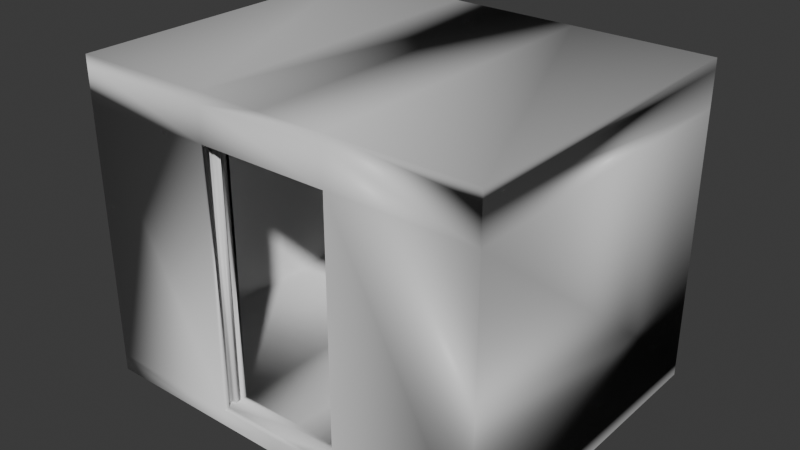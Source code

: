 # Source: Elevator.blend  (saved by Blender 4.2.66; exported with 4.5.12 LTS)
import bpy
from mathutils import Matrix  # noqa: F401  (used for matrix-valued properties, if any)

bpy.ops.wm.read_factory_settings(use_empty=True)
scene = bpy.context.scene
scene.name = 'Scene'

# ---- collections
col_collection = bpy.data.collections.new('Collection'); scene.collection.children.link(col_collection)

# ---- materials (node trees are filled in below, after node groups)
mat_material_001 = bpy.data.materials.new('Material.001')

# ---- material node trees
mat_material_001.use_nodes = True; mat_material_001.node_tree.nodes.clear()
_N = mat_material_001.node_tree.nodes; _L = mat_material_001.node_tree.links
n0 = _N.new('ShaderNodeBsdfPrincipled'); n0.name = 'Principled BSDF'; n0.location = (10, 300)
n1 = _N.new('ShaderNodeOutputMaterial'); n1.name = 'Material Output'; n1.location = (300, 300)
_L.new(n0.outputs[0], n1.inputs[0])
n1.is_active_output = True

# ---- world
world_world = bpy.data.worlds.new('World'); scene.world = world_world
world_world.use_nodes = True; world_world.node_tree.nodes.clear()
_N = world_world.node_tree.nodes; _L = world_world.node_tree.links
n0 = _N.new('ShaderNodeOutputWorld'); n0.name = 'World Output'; n0.location = (300, 300)
n1 = _N.new('ShaderNodeBackground'); n1.name = 'Background'; n1.location = (10, 300)
n1.inputs[0].default_value = (0.05088, 0.05088, 0.05088, 1.0)
_L.new(n1.outputs[0], n0.inputs[0])
n0.is_active_output = True
world_world.color = (0.05088, 0.05088, 0.05088)
world_world.sun_shadow_jitter_overblur = 0.0

# ---- meshes
me_cube_004 = bpy.data.meshes.new('Cube.004')
me_cube_004.from_pydata([(0.4876, -0.8714, -3.204e-07), (0.4876, -0.8714, 2.162), (-0.4876, -0.8714, -3.204e-07), (-0.4876, -0.8714, 2.162), (0.4876, 1.182, -3.204e-07), (0.4876, 1.182, 2.162), (-0.4876, 1.182, -3.204e-07), (-0.4876, 1.182, 2.162), (1.43, -0.8714, -3.204e-07), (1.43, -0.8714, 2.162), (1.43, 1.182, -3.204e-07), (1.43, 1.182, 2.162), (-1.444, -0.8714, -3.204e-07), (-1.444, -0.8714, 2.162), (-1.444, 1.182, -3.204e-07), (-1.444, 1.182, 2.162), (0.4876, -1.074, -3.204e-07), (0.4875, -1.074, 2.162), (-0.4876, -1.074, -3.204e-07), (-0.4876, -1.074, 2.162), (1.532, -1.074, -3.204e-07), (1.532, -1.074, 2.162), (-1.532, -1.074, -3.204e-07), (-1.532, -1.074, 2.162), (1.532, 1.386, -3.204e-07), (1.532, 1.386, 2.162), (-1.532, 1.386, -3.204e-07), (-1.532, 1.386, 2.162), (1.532, -1.074, 2.242), (-1.532, -1.074, 2.242), (1.532, 1.386, 2.242), (-1.532, 1.386, 2.242), (0.4875, -1.074, 2.242), (-0.4876, -1.074, 2.242), (0.4875, 1.386, 2.242), (-0.4876, 1.386, 2.242), (0.4875, 1.386, -3.204e-07), (0.4875, 1.386, 2.162), (-0.4876, 1.386, -3.204e-07), (-0.4876, 1.386, 2.162), (1.532, -1.074, -0.1246), (-1.532, -1.074, -0.1246), (1.532, 1.386, -0.1246), (-1.532, 1.386, -0.1246), (0.4875, -1.074, -0.1246), (-0.4876, -1.074, -0.1246), (0.4875, 1.386, -0.1246), (-0.4876, 1.386, -0.1246), (-0.4876, -0.9132, -3.204e-07), (-0.4876, -1.032, -3.204e-07), (0.4876, -1.032, -3.204e-07), (0.4876, -0.9132, -3.204e-07), (0.4876, -0.9132, 2.0), (0.4875, -1.032, 2.0), (-0.4876, -1.032, 2.0), (-0.4876, -0.9132, 2.0), (-1.513, -0.9132, -3.204e-07), (-1.513, -1.032, -3.204e-07), (1.513, -1.032, -3.204e-07), (1.513, -0.9132, -3.204e-07), (1.513, -0.9132, 2.0), (1.513, -1.032, 2.0), (-1.513, -1.032, 2.0), (-1.513, -0.9132, 2.0), (0.4876, -0.8714, 1.911), (-0.4876, -0.8714, 1.911), (0.4876, 1.182, 1.911), (-0.4876, 1.182, 1.911), (1.43, -0.8714, 1.911), (1.43, 1.182, 1.911), (-1.444, -0.8714, 1.911), (-1.444, 1.182, 1.911), (0.4875, -1.074, 1.911), (-0.4876, -1.074, 1.911), (1.532, -1.074, 1.911), (-1.532, -1.074, 1.911), (1.532, 1.386, 1.911), (-1.532, 1.386, 1.911), (-0.4876, 1.386, 1.911), (0.4875, 1.386, 1.911), (0.4876, -0.9132, 1.911), (0.4875, -1.032, 1.911), (-0.4876, -0.9132, 1.911), (-0.4876, -1.032, 1.911), (1.513, -0.9132, 1.911), (1.513, -1.032, 1.911), (-1.513, -0.9132, 1.911), (-1.513, -1.032, 1.911), (-7.955e-07, -0.8714, 2.162), (-7.955e-07, -0.8714, -3.204e-07), (-7.955e-07, 1.182, 2.162), (-7.955e-07, 1.182, -3.204e-07), (-4.379e-07, -1.074, -3.204e-07), (-1.749e-06, -1.074, 2.242), (-1.749e-06, 1.386, 2.242), (-1.749e-06, 1.386, 2.162), (-1.749e-06, 1.386, -3.204e-07), (-1.868e-06, 1.386, -0.1246), (-1.868e-06, -1.074, -0.1246), (-1.034e-06, -0.9132, 1.911), (-1.034e-06, -0.9132, 2.0), (-7.955e-07, -0.9132, -3.204e-07), (-7.955e-07, -1.032, -3.204e-07), (-1.749e-06, 1.386, 1.911), (-7.955e-07, 1.182, 1.911), (-7.955e-07, -0.8714, 1.911)], [], [(88, 90, 5, 1), (104, 66, 5, 90), (65, 70, 13, 3), (5, 11, 9, 1), (89, 91, 6, 2), (68, 69, 10, 8), (0, 8, 10, 4), (64, 68, 8, 0), (66, 69, 11, 5), (70, 71, 15, 13), (3, 13, 15, 7), (67, 71, 14, 6), (6, 14, 12, 2), (102, 49, 18, 92), (54, 53, 17, 19), (81, 50, 16, 72), (73, 19, 23, 75), (72, 16, 20, 74), (75, 23, 27, 77), (74, 20, 24, 76), (77, 27, 39, 78), (21, 25, 30, 28), (27, 23, 29, 31), (28, 30, 34, 32), (31, 29, 33, 35), (93, 32, 34, 94), (19, 33, 29, 23), (17, 32, 93, 33, 19), (21, 28, 32, 17), (76, 24, 36, 79), (103, 95, 37, 79), (25, 37, 34, 30), (94, 95, 39, 35), (27, 31, 35, 39), (24, 20, 40, 42), (22, 26, 43, 41), (42, 40, 44, 46), (41, 43, 47, 45), (97, 46, 44, 98), (22, 41, 45, 18), (92, 18, 45, 98), (16, 44, 40, 20), (24, 42, 46, 36), (96, 97, 47, 38), (38, 47, 43, 26), (64, 0, 51, 80), (82, 55, 63, 86), (83, 54, 53, 81), (49, 48, 56, 57), (99, 105, 64, 80), (55, 100, 52, 53, 54), (89, 2, 48, 101), (101, 48, 49, 102), (84, 59, 58, 85), (86, 63, 62, 87), (80, 51, 59, 84), (83, 49, 57, 87), (81, 53, 61, 85), (55, 54, 62, 63), (53, 52, 60, 61), (51, 50, 58, 59), (50, 81, 85, 58), (54, 83, 87, 62), (52, 80, 84, 60), (56, 86, 87, 57), (60, 84, 85, 61), (2, 65, 82, 48), (48, 82, 86, 56), (99, 80, 52, 100), (96, 103, 79, 36), (25, 76, 79, 37), (26, 77, 78, 38), (21, 74, 76, 25), (22, 75, 77, 26), (17, 72, 74, 21), (18, 73, 75, 22), (49, 83, 73, 18), (7, 15, 71, 67), (12, 14, 71, 70), (4, 10, 69, 66), (1, 9, 68, 64), (9, 11, 69, 68), (2, 12, 70, 65), (91, 4, 66, 104), (88, 1, 64, 105), (72, 73, 83, 81), (72, 17, 19, 73), (3, 88, 105, 65), (6, 91, 104, 67), (38, 78, 103, 96), (82, 99, 100, 55), (51, 101, 102, 50), (0, 89, 101, 51), (82, 65, 105, 99), (36, 46, 97, 96), (16, 92, 98, 44), (47, 97, 98, 45), (34, 37, 95, 94), (78, 39, 95, 103), (33, 93, 94, 35), (50, 102, 92, 16), (0, 4, 91, 89), (67, 104, 90, 7), (3, 7, 90, 88)])
me_cube_004.polygons.foreach_set('use_smooth', [True] * 104)
_uv = me_cube_004.uv_layers.new(name='UVMap')
_uv.uv.foreach_set('vector', [0.768, 0.9709, 0.8117, 0.9709, 0.8117, 0.9808, 0.768, 0.9808, 0.7272, 0.8312, 0.7272, 0.8411, 0.7245, 0.8411, 0.7245, 0.8312, 0.4667, 0.7275, 0.4474, 0.7275, 0.4474, 0.7248, 0.4667, 0.7248, 0.8117, 0.9808, 0.8117, 0.9998, 0.768, 0.9998, 0.768, 0.9808, 0.1188, 0.5112, 0.1625, 0.5112, 0.1625, 0.521, 0.1188, 0.521, 0.002697, 0.9744, 0.002697, 0.9307, 0.03838, 0.9307, 0.03838, 0.9744, 0.1188, 0.5014, 0.1188, 0.4824, 0.1625, 0.4824, 0.1625, 0.5014, 0.7448, 0.6755, 0.7638, 0.6755, 0.7638, 0.7112, 0.7448, 0.7112, 0.7272, 0.8411, 0.7272, 0.8601, 0.7245, 0.8601, 0.7245, 0.8411, 0.1552, 0.9151, 0.1552, 0.9588, 0.1525, 0.9588, 0.1525, 0.9151, 0.768, 0.9611, 0.768, 0.9418, 0.8117, 0.9418, 0.8117, 0.9611, 0.7272, 0.8214, 0.7272, 0.8021, 0.7629, 0.8021, 0.7629, 0.8214, 0.1625, 0.521, 0.1625, 0.5403, 0.1188, 0.5403, 0.1188, 0.521, 0.1188, 0.5112, 0.1188, 0.521, 0.1188, 0.521, 0.1188, 0.5112, 0.768, 0.9611, 0.768, 0.9808, 0.768, 0.9808, 0.768, 0.9611, 0.7448, 0.6755, 0.7448, 0.7112, 0.7448, 0.7112, 0.7448, 0.6755, 0.4667, 0.7275, 0.4667, 0.7248, 0.4667, 0.7248, 0.4667, 0.7275, 0.7448, 0.6755, 0.7448, 0.7112, 0.7448, 0.7112, 0.7448, 0.6755, 0.4667, 0.7275, 0.4667, 0.7248, 0.4667, 0.7248, 0.4667, 0.7275, 0.7448, 0.6755, 0.7448, 0.7112, 0.7448, 0.7112, 0.7448, 0.6755, 0.4667, 0.7275, 0.4667, 0.7248, 0.4667, 0.7248, 0.4667, 0.7275, 0.7448, 0.6728, 0.7448, 0.6728, 0.7448, 0.6728, 0.7448, 0.6728, 0.4667, 0.7248, 0.4667, 0.7248, 0.4667, 0.7248, 0.4667, 0.7248, 0.7448, 0.6728, 0.7448, 0.6728, 0.7448, 0.6728, 0.7448, 0.6728, 0.4667, 0.7248, 0.4667, 0.7248, 0.4667, 0.7248, 0.4667, 0.7248, 0.6057, 0.6988, 0.7448, 0.6728, 0.7448, 0.6728, 0.6057, 0.6988, 0.4667, 0.7248, 0.4667, 0.7248, 0.4667, 0.7248, 0.4667, 0.7248, 0.768, 0.9808, 0.7448, 0.6728, 0.6057, 0.6988, 0.4667, 0.7248, 0.4667, 0.7248, 0.7448, 0.6728, 0.7448, 0.6728, 0.7448, 0.6728, 0.768, 0.9808, 0.7448, 0.6755, 0.7448, 0.7112, 0.7448, 0.7112, 0.7448, 0.6755, 0.6057, 0.7015, 0.6057, 0.6988, 0.7448, 0.6728, 0.7448, 0.6755, 0.7448, 0.6728, 0.7448, 0.6728, 0.7448, 0.6728, 0.7448, 0.6728, 0.6057, 0.6988, 0.6057, 0.6988, 0.4667, 0.7248, 0.4667, 0.7248, 0.4667, 0.7248, 0.4667, 0.7248, 0.4667, 0.7248, 0.4667, 0.7248, 0.7448, 0.7112, 0.7448, 0.7112, 0.7448, 0.7112, 0.7448, 0.7112, 0.4667, 0.7631, 0.4667, 0.7631, 0.4667, 0.7631, 0.4667, 0.7631, 0.7448, 0.7112, 0.7448, 0.7112, 0.7448, 0.7112, 0.7448, 0.7112, 0.4667, 0.7631, 0.4667, 0.7631, 0.4667, 0.7631, 0.4667, 0.7631, 0.6057, 0.7372, 0.7448, 0.7112, 0.7448, 0.7112, 0.6057, 0.7372, 0.4667, 0.7631, 0.4667, 0.7631, 0.4667, 0.7631, 0.4667, 0.7631, 0.2928, 0.6323, 0.4667, 0.7631, 0.4667, 0.7631, 0.6057, 0.7372, 0.1188, 0.5014, 0.7448, 0.7112, 0.7448, 0.7112, 0.7448, 0.7112, 0.7448, 0.7112, 0.7448, 0.7112, 0.7448, 0.7112, 0.7448, 0.7112, 0.6057, 0.7372, 0.6057, 0.7372, 0.4667, 0.7631, 0.4667, 0.7631, 0.4667, 0.7631, 0.4667, 0.7631, 0.4667, 0.7631, 0.4667, 0.7631, 0.7448, 0.6755, 0.7448, 0.7112, 0.7448, 0.7112, 0.7448, 0.6755, 0.4667, 0.7275, 0.4667, 0.7248, 0.4667, 0.7248, 0.4667, 0.7275, 0.4667, 0.7275, 0.768, 0.9611, 0.7448, 0.6728, 0.7448, 0.6755, 0.1188, 0.521, 0.1188, 0.521, 0.1188, 0.521, 0.1188, 0.521, 0.6057, 0.7015, 0.6057, 0.7015, 0.7448, 0.6755, 0.7448, 0.6755, 0.768, 0.9611, 0.768, 0.9709, 0.768, 0.9808, 0.768, 0.9808, 0.768, 0.9611, 0.1188, 0.5112, 0.1188, 0.521, 0.1188, 0.521, 0.1188, 0.5112, 0.1188, 0.5112, 0.1188, 0.521, 0.1188, 0.521, 0.1188, 0.5112, 0.7448, 0.6755, 0.7448, 0.7112, 0.7448, 0.7112, 0.7448, 0.6755, 0.4667, 0.7275, 0.4667, 0.7248, 0.4667, 0.7248, 0.4667, 0.7275, 0.7448, 0.6755, 0.7448, 0.7112, 0.7448, 0.7112, 0.7448, 0.6755, 0.4667, 0.7275, 0.4667, 0.7631, 0.4667, 0.7631, 0.4667, 0.7275, 0.7448, 0.6755, 0.7448, 0.6728, 0.7448, 0.6728, 0.7448, 0.6755, 0.768, 0.9611, 0.768, 0.9611, 0.768, 0.9611, 0.768, 0.9611, 0.768, 0.9808, 0.768, 0.9808, 0.768, 0.9808, 0.768, 0.9808, 0.1188, 0.5014, 0.1188, 0.5014, 0.1188, 0.5014, 0.1188, 0.5014, 0.7448, 0.7112, 0.7448, 0.6755, 0.7448, 0.6755, 0.7448, 0.7112, 0.4667, 0.7248, 0.4667, 0.7275, 0.4667, 0.7275, 0.4667, 0.7248, 0.7448, 0.6728, 0.7448, 0.6755, 0.7448, 0.6755, 0.7448, 0.6728, 0.4667, 0.7631, 0.4667, 0.7275, 0.4667, 0.7275, 0.4667, 0.7631, 0.7448, 0.6728, 0.7448, 0.6755, 0.7448, 0.6755, 0.7448, 0.6728, 0.4667, 0.7631, 0.4667, 0.7275, 0.4667, 0.7275, 0.4667, 0.7631, 0.4667, 0.7631, 0.4667, 0.7275, 0.4667, 0.7275, 0.4667, 0.7631, 0.6057, 0.7015, 0.7448, 0.6755, 0.768, 0.9808, 0.6173, 0.8528, 0.6057, 0.7372, 0.6057, 0.7015, 0.7448, 0.6755, 0.7448, 0.7112, 0.7448, 0.6728, 0.7448, 0.6755, 0.7448, 0.6755, 0.7448, 0.6728, 0.4667, 0.7631, 0.4667, 0.7275, 0.4667, 0.7275, 0.4667, 0.7631, 0.7448, 0.6728, 0.7448, 0.6755, 0.7448, 0.6755, 0.7448, 0.6728, 0.4667, 0.7631, 0.4667, 0.7275, 0.4667, 0.7275, 0.4667, 0.7631, 0.7448, 0.6728, 0.7448, 0.6755, 0.7448, 0.6755, 0.7448, 0.6728, 0.4667, 0.7631, 0.4667, 0.7275, 0.4667, 0.7275, 0.4667, 0.7631, 0.4667, 0.7631, 0.4667, 0.7275, 0.4667, 0.7275, 0.4667, 0.7631, 0.7245, 0.8214, 0.7245, 0.8021, 0.7272, 0.8021, 0.7272, 0.8214, 0.1908, 0.9151, 0.1908, 0.9588, 0.1552, 0.9588, 0.1552, 0.9151, 0.7629, 0.8411, 0.7629, 0.8601, 0.7272, 0.8601, 0.7272, 0.8411, 0.7448, 0.6728, 0.7638, 0.6728, 0.7638, 0.6755, 0.7448, 0.6755, -3.511e-10, 0.9744, 2.947e-09, 0.9307, 0.002697, 0.9307, 0.002697, 0.9744, 0.4667, 0.7631, 0.4474, 0.7631, 0.4474, 0.7275, 0.4667, 0.7275, 0.7629, 0.8312, 0.7629, 0.8411, 0.7272, 0.8411, 0.7272, 0.8312, 0.768, 0.9709, 0.768, 0.9808, 0.7448, 0.6755, 0.6057, 0.7015, 0.7448, 0.6755, 0.4667, 0.7275, 0.4667, 0.7275, 0.7448, 0.6755, 0.7448, 0.6755, 0.768, 0.9808, 0.4667, 0.7248, 0.4667, 0.7275, 0.768, 0.9611, 0.768, 0.9709, 0.6057, 0.7015, 0.4667, 0.7275, 0.7629, 0.8214, 0.7629, 0.8312, 0.7272, 0.8312, 0.7272, 0.8214, 0.4667, 0.7631, 0.4667, 0.7275, 0.6057, 0.7015, 0.6057, 0.7372, 0.4667, 0.7275, 0.6057, 0.7015, 0.6173, 0.8528, 0.4667, 0.7248, 0.1188, 0.5014, 0.1188, 0.5112, 0.1188, 0.5112, 0.1188, 0.5014, 0.1188, 0.5014, 0.1188, 0.5112, 0.1188, 0.5112, 0.1188, 0.5014, 0.4667, 0.7275, 0.4667, 0.7275, 0.6057, 0.7015, 0.6057, 0.7015, 0.7448, 0.7112, 0.7448, 0.7112, 0.6057, 0.7372, 0.6057, 0.7372, 0.1188, 0.5014, 0.2928, 0.6323, 0.6057, 0.7372, 0.7448, 0.7112, 0.4667, 0.7631, 0.6057, 0.7372, 0.6057, 0.7372, 0.4667, 0.7631, 0.7448, 0.6728, 0.7448, 0.6728, 0.6057, 0.6988, 0.6057, 0.6988, 0.4667, 0.7275, 0.4667, 0.7248, 0.6057, 0.6988, 0.6057, 0.7015, 0.4667, 0.7248, 0.6057, 0.6988, 0.6057, 0.6988, 0.4667, 0.7248, 0.1188, 0.5014, 0.1188, 0.5112, 0.1188, 0.5112, 0.1188, 0.5014, 0.1188, 0.5014, 0.1625, 0.5014, 0.1625, 0.5112, 0.1188, 0.5112, 0.7272, 0.8214, 0.7272, 0.8312, 0.7245, 0.8312, 0.7245, 0.8214, 0.768, 0.9611, 0.8117, 0.9611, 0.8117, 0.9709, 0.768, 0.9709])
me_cube_004.materials.append(mat_material_001)
me_cube_004.update()
me_cube_004.normals_split_custom_set([tuple(v) for v in zip(*[iter([-0.8823, 0.1826, -0.4339, 0.3347, -0.7584, -0.5593, -0.1487, -0.9722, -0.1811, 0.2477, -0.3142, -0.9165, -0.0358, -0.911, 0.4109, -0.2039, -0.8412, 0.5008, -0.1487, -0.9722, -0.1811, 0.3347, -0.7584, -0.5593, -0.8971, 0.3689, 0.2432, 0.2658, 0.8471, -0.4602, 0.9544, 0.2873, -0.08173, 0.8886, 0.3911, -0.2395, -0.1487, -0.9722, -0.1811, -0.6633, -0.7199, 0.2045, -0.8946, 0.4096, -0.1785, 0.2477, -0.3142, -0.9165, -0.4053, -0.4549, 0.793, 0.2564, -0.7236, 0.6409, -0.2365, -0.7937, 0.5604, -0.01661, 0.7747, 0.6321, -0.8534, 0.3233, -0.4089, -0.05804, -0.9143, 0.4009, -0.7583, -0.1257, 0.6396, -0.8529, 0.3353, 0.4001, -0.6798, 0.3774, 0.6289, -0.8529, 0.3353, 0.4001, -0.7583, -0.1257, 0.6396, 0.1167, -0.8332, 0.5406, 0.7759, 0.6168, 0.1325, -0.8534, 0.3233, -0.4089, -0.8529, 0.3353, 0.4001, -0.6798, 0.3774, 0.6289, -0.2039, -0.8412, 0.5008, -0.05804, -0.9143, 0.4009, -0.6633, -0.7199, 0.2045, -0.1487, -0.9722, -0.1811, 0.2658, 0.8471, -0.4602, 0.8391, -0.5362, -0.09141, 0.6562, -0.6461, -0.3898, 0.9544, 0.2873, -0.08173, 0.8886, 0.3911, -0.2395, 0.9544, 0.2873, -0.08173, 0.6562, -0.6461, -0.3898, -0.06428, -0.7779, -0.6251, 0.2692, -0.9613, -0.0581, 0.8391, -0.5362, -0.09141, 0.4396, -0.666, 0.6027, -0.2365, -0.7937, 0.5604, -0.2365, -0.7937, 0.5604, 0.4396, -0.666, 0.6027, 0.5024, 0.8126, 0.2954, -0.01661, 0.7747, 0.6321, 0.4008, -0.2222, 0.8888, 0.663, 0.3962, 0.6352, 0.2321, -0.7361, 0.6358, -0.1018, -0.9052, 0.4126, 0.7325, -0.4128, 0.5413, -0.8893, -0.346, 0.2991, -0.4416, -0.7057, -0.5541, 0.3912, -0.6702, -0.6307, -0.7385, 0.6724, 0.04954, -0.3345, 0.5996, 0.727, -0.09474, -0.9896, 0.1082, 0.3449, -0.9018, -0.2603, -0.4708, -0.855, -0.2175, -0.1477, -0.6668, 0.7304, 0.1709, -0.8227, 0.5421, -0.823, -0.26, -0.505, 0.3449, -0.9018, -0.2603, -0.09474, -0.9896, 0.1082, -0.7132, -0.6915, -0.1148, 0.7, 0.487, 0.5222, -0.823, -0.26, -0.505, 0.1709, -0.8227, 0.5421, 0.7493, -0.6525, -0.1132, -0.7243, 0.6888, -0.03098, 0.7, 0.487, 0.5222, -0.7132, -0.6915, -0.1148, -0.9016, -0.4304, 0.04361, -0.5921, -0.7677, 0.2451, -0.7243, 0.6888, -0.03098, 0.7493, -0.6525, -0.1132, 0.7771, -0.4226, -0.4664, 0.1906, 0.8311, 0.5225, 0.7856, 0.3435, -0.5147, -0.7948, -0.5872, 0.1535, -0.4335, -0.883, -0.18, 0.01081, -0.9675, -0.2525, 0.7493, -0.6525, -0.1132, 0.1709, -0.8227, 0.5421, 0.2885, -0.8094, -0.5115, 0.5519, -0.6745, -0.4905, 0.01081, -0.9675, -0.2525, -0.4335, -0.883, -0.18, -0.1839, -0.8578, -0.48, 0.2293, -0.956, 0.1831, 0.5519, -0.6745, -0.4905, 0.2885, -0.8094, -0.5115, -0.1476, -0.9883, 0.03763, 0.3535, -0.7784, -0.5188, -0.5412, -0.7694, 0.3394, 0.2293, -0.956, 0.1831, -0.1839, -0.8578, -0.48, -0.31, -0.5276, -0.7909, -0.1477, -0.6668, 0.7304, -0.1476, -0.9883, 0.03763, 0.2885, -0.8094, -0.5115, 0.1709, -0.8227, 0.5421, 0.09224, -0.7656, 0.6367, 0.2293, -0.956, 0.1831, -0.5412, -0.7694, 0.3394, -0.1476, -0.9883, 0.03763, -0.1477, -0.6668, 0.7304, 0.7856, 0.3435, -0.5147, 0.01081, -0.9675, -0.2525, 0.2293, -0.956, 0.1831, 0.09224, -0.7656, 0.6367, -0.5921, -0.7677, 0.2451, -0.9016, -0.4304, 0.04361, -0.9343, -0.3564, -0.01169, -0.4939, -0.8178, 0.2953, -0.2801, 0.5465, 0.7892, -0.3741, -0.838, 0.3973, -0.009261, -0.9998, 0.01777, -0.4939, -0.8178, 0.2953, -0.7948, -0.5872, 0.1535, -0.009261, -0.9998, 0.01777, -0.1839, -0.8578, -0.48, -0.4335, -0.883, -0.18, -0.31, -0.5276, -0.7909, -0.3741, -0.838, 0.3973, 0.7771, -0.4226, -0.4664, 0.3535, -0.7784, -0.5188, 0.7493, -0.6525, -0.1132, 0.5519, -0.6745, -0.4905, 0.3535, -0.7784, -0.5188, 0.7771, -0.4226, -0.4664, -0.9016, -0.4304, 0.04361, -0.7132, -0.6915, -0.1148, -0.6318, -0.5448, 0.5513, -0.74, -0.4598, 0.491, -0.8681, -0.481, 0.1226, 0.6654, 0.6691, -0.3309, 0.2274, -0.0376, -0.9731, 0.2281, -0.4918, -0.8403, -0.74, -0.4598, 0.491, -0.6318, -0.5448, 0.5513, 0.09782, -0.8449, 0.5259, -0.3402, -0.4875, 0.8041, 0.2281, -0.4918, -0.8403, 0.2274, -0.0376, -0.9731, 0.74, 0.1852, -0.6466, 0.5302, -0.8356, -0.1437, 0.1916, 0.06062, -0.9796, -0.3402, -0.4875, 0.8041, 0.09782, -0.8449, 0.5259, -0.2785, -0.9265, 0.2532, -0.8681, -0.481, 0.1226, 0.2281, -0.4918, -0.8403, 0.5302, -0.8356, -0.1437, 0.2321, -0.7361, 0.6358, -0.1018, -0.9052, 0.4126, 0.2321, -0.7361, 0.6358, 0.5302, -0.8356, -0.1437, -0.2785, -0.9265, 0.2532, -0.09474, -0.9896, 0.1082, 0.09782, -0.8449, 0.5259, -0.6318, -0.5448, 0.5513, -0.7132, -0.6915, -0.1148, -0.9016, -0.4304, 0.04361, -0.74, -0.4598, 0.491, -0.3402, -0.4875, 0.8041, -0.9343, -0.3564, -0.01169, -0.5841, 0.8105, 0.04284, 0.1916, 0.06062, -0.9796, 0.74, 0.1852, -0.6466, 0.1358, 0.513, 0.8476, 0.1358, 0.513, 0.8476, 0.74, 0.1852, -0.6466, 0.2274, -0.0376, -0.9731, 0.6654, 0.6691, -0.3309, 0.7759, 0.6168, 0.1325, -0.6798, 0.3774, 0.6289, -0.4336, -0.5573, 0.7081, -0.7497, -0.4823, -0.4531, -0.01803, -0.5529, -0.833, -0.9661, -0.1825, -0.1825, 0.9708, -0.2012, -0.1308, 0.3786, -0.7496, 0.5429, -0.128, 0.5431, -0.8299, -0.4129, 0.6757, -0.6107, 0.3824, 0.5785, -0.7205, -0.7385, 0.6724, 0.04954, 0.663, 0.3962, 0.6352, 0.3962, -0.663, 0.6352, 0.8043, -0.4677, 0.3665, 0.4677, 0.8043, 0.3665, -0.6467, -0.6707, -0.3633, -1.0, 0.009173, 0.0004536, 0.7759, 0.6168, 0.1325, -0.7497, -0.4823, -0.4531, -0.9661, -0.1825, -0.1825, -0.1391, -0.6918, -0.7086, 0.6855, -0.5733, -0.4489, 0.3824, 0.5785, -0.7205, -0.4129, 0.6757, -0.6107, -0.4053, -0.4549, 0.793, -0.01661, 0.7747, 0.6321, 0.3962, -0.663, 0.6352, -0.2222, -0.4008, 0.8888, -0.2222, -0.4008, 0.8888, 0.3962, -0.663, 0.6352, 0.663, 0.3962, 0.6352, 0.4008, -0.2222, 0.8888, -0.906, -0.3328, 0.2614, -0.7011, -0.3652, 0.6124, -0.7011, 0.6124, 0.3652, -0.8043, 0.4346, 0.4053, 0.3786, -0.7496, 0.5429, 0.9708, -0.2012, -0.1308, 0.2012, 0.9708, -0.1308, 0.7496, 0.3786, 0.5429, -0.7497, -0.4823, -0.4531, -0.4336, -0.5573, 0.7081, -0.7011, -0.3652, 0.6124, -0.906, -0.3328, 0.2614, -0.128, 0.5431, -0.8299, 0.663, 0.3962, 0.6352, 0.4677, 0.8043, 0.3665, 0.7496, 0.3786, 0.5429, -0.7385, 0.6724, 0.04954, 0.3824, 0.5785, -0.7205, -0.07572, 0.825, -0.5601, -0.8043, 0.4346, 0.4053, -0.9661, -0.1825, -0.1825, -0.4129, 0.6757, -0.6107, 0.2012, 0.9708, -0.1308, 0.9708, -0.2012, -0.1308, 0.3824, 0.5785, -0.7205, 0.6855, -0.5733, -0.4489, -0.07574, -0.5601, -0.825, -0.07572, 0.825, -0.5601, -0.4336, -0.5573, 0.7081, -0.3345, 0.5996, 0.727, -0.7011, 0.6124, 0.3652, -0.7011, -0.3652, 0.6124, -0.3345, 0.5996, 0.727, -0.7385, 0.6724, 0.04954, -0.8043, 0.4346, 0.4053, -0.7011, 0.6124, 0.3652, -0.4129, 0.6757, -0.6107, -0.128, 0.5431, -0.8299, 0.7496, 0.3786, 0.5429, 0.2012, 0.9708, -0.1308, 0.6855, -0.5733, -0.4489, -0.7497, -0.4823, -0.4531, -0.906, -0.3328, 0.2614, -0.07574, -0.5601, -0.825, 0.8043, -0.4677, 0.3665, 0.3786, -0.7496, 0.5429, 0.7496, 0.3786, 0.5429, 0.4677, 0.8043, 0.3665, -0.07574, -0.5601, -0.825, -0.906, -0.3328, 0.2614, -0.8043, 0.4346, 0.4053, -0.07572, 0.825, -0.5601, -0.01661, 0.7747, 0.6321, -0.8971, 0.3689, 0.2432, -0.01803, -0.5529, -0.833, 0.3962, -0.663, 0.6352, 0.3962, -0.663, 0.6352, -0.01803, -0.5529, -0.833, 0.3786, -0.7496, 0.5429, 0.8043, -0.4677, 0.3665, -0.6467, -0.6707, -0.3633, -0.7497, -0.4823, -0.4531, 0.6855, -0.5733, -0.4489, -0.1391, -0.6918, -0.7086, -0.5841, 0.8105, 0.04284, -0.2801, 0.5465, 0.7892, -0.4939, -0.8178, 0.2953, -0.9343, -0.3564, -0.01169, -0.7948, -0.5872, 0.1535, -0.5921, -0.7677, 0.2451, -0.4939, -0.8178, 0.2953, -0.009261, -0.9998, 0.01777, 0.6654, 0.6691, -0.3309, -0.7243, 0.6888, -0.03098, 0.1906, 0.8311, 0.5225, 0.1358, 0.513, 0.8476, 0.7856, 0.3435, -0.5147, 0.7, 0.487, 0.5222, -0.5921, -0.7677, 0.2451, -0.7948, -0.5872, 0.1535, -0.8681, -0.481, 0.1226, -0.823, -0.26, -0.505, -0.7243, 0.6888, -0.03098, 0.6654, 0.6691, -0.3309, 0.09224, -0.7656, 0.6367, 0.3449, -0.9018, -0.2603, 0.7, 0.487, 0.5222, 0.7856, 0.3435, -0.5147, 0.2321, -0.7361, 0.6358, -0.4708, -0.855, -0.2175, -0.823, -0.26, -0.505, -0.8681, -0.481, 0.1226, 0.663, 0.3962, 0.6352, -0.128, 0.5431, -0.8299, -0.4708, -0.855, -0.2175, 0.2321, -0.7361, 0.6358, -0.06428, -0.7779, -0.6251, 0.6562, -0.6461, -0.3898, 0.8391, -0.5362, -0.09141, 0.2692, -0.9613, -0.0581, 0.5024, 0.8126, 0.2954, 0.4396, -0.666, 0.6027, 0.8391, -0.5362, -0.09141, 0.2658, 0.8471, -0.4602, 0.1167, -0.8332, 0.5406, -0.7583, -0.1257, 0.6396, -0.05804, -0.9143, 0.4009, -0.2039, -0.8412, 0.5008, 0.2477, -0.3142, -0.9165, -0.8946, 0.4096, -0.1785, -0.8534, 0.3233, -0.4089, 0.7759, 0.6168, 0.1325, -0.8946, 0.4096, -0.1785, -0.6633, -0.7199, 0.2045, -0.05804, -0.9143, 0.4009, -0.8534, 0.3233, -0.4089, -0.01661, 0.7747, 0.6321, 0.5024, 0.8126, 0.2954, 0.2658, 0.8471, -0.4602, -0.8971, 0.3689, 0.2432, 0.2564, -0.7236, 0.6409, 0.1167, -0.8332, 0.5406, -0.2039, -0.8412, 0.5008, -0.0358, -0.911, 0.4109, -0.8823, 0.1826, -0.4339, 0.2477, -0.3142, -0.9165, 0.7759, 0.6168, 0.1325, -1.0, 0.009173, 0.0004536, 0.3449, -0.9018, -0.2603, -0.4708, -0.855, -0.2175, -0.128, 0.5431, -0.8299, -0.7385, 0.6724, 0.04954, 0.3449, -0.9018, -0.2603, 0.09224, -0.7656, 0.6367, -0.1477, -0.6668, 0.7304, -0.4708, -0.855, -0.2175, 0.8886, 0.3911, -0.2395, -0.8823, 0.1826, -0.4339, -1.0, 0.009173, 0.0004536, -0.8971, 0.3689, 0.2432, -0.2365, -0.7937, 0.5604, 0.2564, -0.7236, 0.6409, -0.0358, -0.911, 0.4109, 0.2692, -0.9613, -0.0581, 0.1358, 0.513, 0.8476, 0.1906, 0.8311, 0.5225, -0.2801, 0.5465, 0.7892, -0.5841, 0.8105, 0.04284, -0.01803, -0.5529, -0.833, -0.6467, -0.6707, -0.3633, -0.1391, -0.6918, -0.7086, -0.9661, -0.1825, -0.1825, -0.4336, -0.5573, 0.7081, -0.2222, -0.4008, 0.8888, 0.4008, -0.2222, 0.8888, -0.3345, 0.5996, 0.727, -0.6798, 0.3774, 0.6289, -0.4053, -0.4549, 0.793, -0.2222, -0.4008, 0.8888, -0.4336, -0.5573, 0.7081, -0.01803, -0.5529, -0.833, -0.8971, 0.3689, 0.2432, -1.0, 0.009173, 0.0004536, -0.6467, -0.6707, -0.3633, -0.9343, -0.3564, -0.01169, -0.3402, -0.4875, 0.8041, 0.1916, 0.06062, -0.9796, -0.5841, 0.8105, 0.04284, -0.09474, -0.9896, 0.1082, -0.1018, -0.9052, 0.4126, -0.2785, -0.9265, 0.2532, 0.09782, -0.8449, 0.5259, 0.74, 0.1852, -0.6466, 0.1916, 0.06062, -0.9796, -0.2785, -0.9265, 0.2532, 0.5302, -0.8356, -0.1437, -0.1839, -0.8578, -0.48, -0.009261, -0.9998, 0.01777, -0.3741, -0.838, 0.3973, -0.31, -0.5276, -0.7909, 0.1906, 0.8311, 0.5225, 0.7771, -0.4226, -0.4664, -0.3741, -0.838, 0.3973, -0.2801, 0.5465, 0.7892, -0.1476, -0.9883, 0.03763, -0.5412, -0.7694, 0.3394, -0.31, -0.5276, -0.7909, 0.3535, -0.7784, -0.5188, -0.3345, 0.5996, 0.727, 0.4008, -0.2222, 0.8888, -0.1018, -0.9052, 0.4126, -0.09474, -0.9896, 0.1082, -0.6798, 0.3774, 0.6289, 0.1167, -0.8332, 0.5406, 0.2564, -0.7236, 0.6409, -0.4053, -0.4549, 0.793, 0.2692, -0.9613, -0.0581, -0.0358, -0.911, 0.4109, 0.3347, -0.7584, -0.5593, -0.06428, -0.7779, -0.6251, 0.8886, 0.3911, -0.2395, -0.06428, -0.7779, -0.6251, 0.3347, -0.7584, -0.5593, -0.8823, 0.1826, -0.4339])] * 3)])
me_cube_001 = bpy.data.meshes.new('Cube.001')
me_cube_001.from_pydata([(-0.517, -0.9154, 0.007447), (-0.517, -1.028, 0.007447), (-0.517, -1.028, 1.993), (-0.517, -0.9154, 1.993), (-1.513, -0.9154, 0.007447), (-1.513, -1.028, 0.007447), (-1.513, -1.028, 1.993), (-1.513, -0.9154, 1.993), (-0.517, -0.9368, 0.007447), (-0.517, -0.9745, 0.007447), (-0.517, -0.9745, 1.993), (-0.517, -0.9368, 1.993), (-1.513, -0.9368, 0.007447), (-1.513, -0.9745, 0.007447), (-1.513, -0.9745, 1.993), (-1.513, -0.9368, 1.993), (-0.4875, -0.9368, 0.007447), (-0.4875, -0.9745, 0.007447), (-0.4875, -0.9745, 1.993), (-0.4875, -0.9368, 1.993), (0.5188, -1.028, 0.007447), (0.5188, -0.9145, 0.007447), (0.5188, -0.9145, 1.993), (0.5188, -1.028, 1.993), (1.515, -1.028, 0.007447), (1.515, -0.9145, 0.007447), (1.515, -0.9145, 1.993), (1.515, -1.028, 1.993), (0.5188, -1.006, 0.007447), (0.5188, -0.9685, 0.007447), (0.5188, -0.9685, 1.993), (0.5188, -1.006, 1.993), (1.515, -1.006, 0.007447), (1.515, -0.9685, 0.007447), (1.515, -0.9685, 1.993), (1.515, -1.006, 1.993), (0.4894, -1.006, 0.007447), (0.4894, -0.9685, 0.007447), (0.4894, -0.9685, 1.993), (0.4894, -1.006, 1.993)], [], [(0, 4, 7, 3), (8, 12, 4, 0), (2, 6, 5, 1), (10, 14, 6, 2), (9, 10, 2, 1), (13, 5, 6, 14), (4, 12, 15, 7), (12, 13, 14, 15), (0, 3, 11, 8), (10, 9, 17, 18), (3, 7, 15, 11), (11, 15, 14, 10), (1, 5, 13, 9), (9, 13, 12, 8), (16, 19, 18, 17), (11, 10, 18, 19), (9, 8, 16, 17), (8, 11, 19, 16), (20, 24, 27, 23), (28, 32, 24, 20), (22, 26, 25, 21), (30, 34, 26, 22), (29, 30, 22, 21), (33, 25, 26, 34), (24, 32, 35, 27), (32, 33, 34, 35), (20, 23, 31, 28), (30, 29, 37, 38), (23, 27, 35, 31), (31, 35, 34, 30), (21, 25, 33, 29), (29, 33, 32, 28), (36, 39, 38, 37), (31, 30, 38, 39), (29, 28, 36, 37), (28, 31, 39, 36)])
me_cube_001.polygons.foreach_set('use_smooth', [True] * 36)
_uv = me_cube_001.uv_layers.new(name='UVMap')
_uv.uv.foreach_set('vector', [0.4667, 0.7631, 0.4667, 0.7631, 0.4667, 0.7248, 0.4667, 0.7248, 0.1188, 0.521, 0.1188, 0.521, 0.1188, 0.521, 0.1188, 0.521, 0.4667, 0.7248, 0.4667, 0.7248, 0.4667, 0.7631, 0.4667, 0.7631, 0.768, 0.9611, 0.768, 0.9611, 0.768, 0.9611, 0.768, 0.9611, 0.4667, 0.7631, 0.6243, 0.8484, 0.768, 0.9611, 0.4667, 0.7631, 0.4667, 0.7631, 0.4667, 0.7631, 0.768, 0.9611, 0.6243, 0.8484, 0.4667, 0.7631, 0.4667, 0.7631, 0.5238, 0.7696, 0.4667, 0.7248, 0.4667, 0.7631, 0.4667, 0.7631, 0.6243, 0.8484, 0.5238, 0.7696, 0.4667, 0.7631, 0.4667, 0.7248, 0.5238, 0.7696, 0.4667, 0.7631, 0.6243, 0.8484, 0.4667, 0.7631, 0.4667, 0.7631, 0.6243, 0.8484, 0.768, 0.9611, 0.768, 0.9611, 0.768, 0.9611, 0.768, 0.9611, 0.768, 0.9611, 0.768, 0.9611, 0.768, 0.9611, 0.768, 0.9611, 0.1188, 0.521, 0.1188, 0.521, 0.1188, 0.521, 0.1188, 0.521, 0.1188, 0.521, 0.1188, 0.521, 0.1188, 0.521, 0.1188, 0.521, 0.4667, 0.7631, 0.5238, 0.7696, 0.6243, 0.8484, 0.4667, 0.7631, 0.768, 0.9611, 0.768, 0.9611, 0.768, 0.9611, 0.768, 0.9611, 0.1188, 0.521, 0.1188, 0.521, 0.1188, 0.521, 0.1188, 0.521, 0.4667, 0.7631, 0.5238, 0.7696, 0.5238, 0.7696, 0.4667, 0.7631, 0.4667, 0.7631, 0.4667, 0.7631, 0.4667, 0.7248, 0.4667, 0.7248, 0.1188, 0.521, 0.1188, 0.521, 0.1188, 0.521, 0.1188, 0.521, 0.4667, 0.7248, 0.4667, 0.7248, 0.4667, 0.7631, 0.4667, 0.7631, 0.768, 0.9611, 0.768, 0.9611, 0.768, 0.9611, 0.768, 0.9611, 0.4667, 0.7631, 0.6243, 0.8484, 0.768, 0.9611, 0.4667, 0.7631, 0.4667, 0.7631, 0.4667, 0.7631, 0.768, 0.9611, 0.6243, 0.8484, 0.4667, 0.7631, 0.4667, 0.7631, 0.5238, 0.7696, 0.4667, 0.7248, 0.4667, 0.7631, 0.4667, 0.7631, 0.6243, 0.8484, 0.5238, 0.7696, 0.4667, 0.7631, 0.4667, 0.7248, 0.5238, 0.7696, 0.4667, 0.7631, 0.6243, 0.8484, 0.4667, 0.7631, 0.4667, 0.7631, 0.6243, 0.8484, 0.768, 0.9611, 0.768, 0.9611, 0.768, 0.9611, 0.768, 0.9611, 0.768, 0.9611, 0.768, 0.9611, 0.768, 0.9611, 0.768, 0.9611, 0.1188, 0.521, 0.1188, 0.521, 0.1188, 0.521, 0.1188, 0.521, 0.1188, 0.521, 0.1188, 0.521, 0.1188, 0.521, 0.1188, 0.521, 0.4667, 0.7631, 0.5238, 0.7696, 0.6243, 0.8484, 0.4667, 0.7631, 0.768, 0.9611, 0.768, 0.9611, 0.768, 0.9611, 0.768, 0.9611, 0.1188, 0.521, 0.1188, 0.521, 0.1188, 0.521, 0.1188, 0.521, 0.4667, 0.7631, 0.5238, 0.7696, 0.5238, 0.7696, 0.4667, 0.7631])
me_cube_001.materials.append(mat_material_001)
me_cube_001.update()
me_cube_001.normals_split_custom_set([tuple(v) for v in zip(*[iter([0.2357, 0.6872, -0.6872, -0.6872, 0.6872, -0.2357, 0.2064, 0.6919, 0.6919, 0.6919, 0.6919, -0.2064, -0.004048, 0.3162, -0.9487, -0.6668, 0.3326, -0.6668, -0.6872, 0.6872, -0.2357, 0.2357, 0.6872, -0.6872, -0.2064, -0.6919, 0.6919, -0.6919, -0.6919, -0.2064, -0.2357, -0.6872, -0.6872, 0.6872, -0.6872, -0.2357, -0.3621, -0.2948, 0.8843, -0.5224, -0.6739, 0.5224, -0.6919, -0.6919, -0.2064, -0.2064, -0.6919, 0.6919, 0.4824, -0.4824, -0.7311, -0.3621, -0.2948, 0.8843, -0.2064, -0.6919, 0.6919, 0.6872, -0.6872, -0.2357, -0.6668, -0.3326, -0.6668, -0.2357, -0.6872, -0.6872, -0.6919, -0.6919, -0.2064, -0.5224, -0.6739, 0.5224, -0.6872, 0.6872, -0.2357, -0.6668, 0.3326, -0.6668, -0.5224, 0.6739, 0.5224, 0.2064, 0.6919, 0.6919, -0.6668, 0.3326, -0.6668, -0.6668, -0.3326, -0.6668, -0.5224, -0.6739, 0.5224, -0.5224, 0.6739, 0.5224, 0.2357, 0.6872, -0.6872, 0.6919, 0.6919, -0.2064, 0.6356, 0.6356, 0.4381, -0.004048, 0.3162, -0.9487, -0.3621, -0.2948, 0.8843, 0.4824, -0.4824, -0.7311, 0.6872, -0.6872, -0.2357, -0.2064, -0.6919, 0.6919, 0.6919, 0.6919, -0.2064, 0.2064, 0.6919, 0.6919, -0.5224, 0.6739, 0.5224, 0.6356, 0.6356, 0.4381, 0.6356, 0.6356, 0.4381, -0.5224, 0.6739, 0.5224, -0.5224, -0.6739, 0.5224, -0.3621, -0.2948, 0.8843, 0.6872, -0.6872, -0.2357, -0.2357, -0.6872, -0.6872, -0.6668, -0.3326, -0.6668, 0.4824, -0.4824, -0.7311, 0.4824, -0.4824, -0.7311, -0.6668, -0.3326, -0.6668, -0.6668, 0.3326, -0.6668, -0.004048, 0.3162, -0.9487, 0.6872, 0.6872, -0.2357, 0.6919, -0.2064, 0.6919, -0.2064, -0.6919, 0.6919, 0.6872, -0.6872, -0.2357, 0.6356, 0.6356, 0.4381, -0.3621, -0.2948, 0.8843, -0.2064, -0.6919, 0.6919, 0.6919, -0.2064, 0.6919, 0.4824, -0.4824, -0.7311, -0.004048, 0.3162, -0.9487, 0.6872, 0.6872, -0.2357, 0.6872, -0.6872, -0.2357, -0.004048, 0.3162, -0.9487, 0.6356, 0.6356, 0.4381, 0.6919, -0.2064, 0.6919, 0.6872, 0.6872, -0.2357, 0.7037, -0.5022, 0.5025, -0.5025, -0.5022, 0.7037, -0.8278, -0.3967, -0.3967, 0.3967, -0.3967, -0.8278, 0.513, -0.2715, 0.8143, -0.6925, 0.2021, 0.6925, -0.5025, -0.5022, 0.7037, 0.7037, -0.5022, 0.5025, 0.8278, 0.3967, -0.3967, -0.3967, 0.3967, -0.8278, -0.7037, 0.5022, 0.5025, 0.5025, 0.5022, 0.7037, 0.7261, 0.2175, -0.6523, -0.6387, -0.4292, -0.6387, -0.3967, 0.3967, -0.8278, 0.8278, 0.3967, -0.3967, 0.1461, 0.1462, 0.9784, 0.7261, 0.2175, -0.6523, 0.8278, 0.3967, -0.3967, 0.5025, 0.5022, 0.7037, -0.6925, -0.2021, 0.6925, -0.7037, 0.5022, 0.5025, -0.3967, 0.3967, -0.8278, -0.6387, -0.4292, -0.6387, -0.5025, -0.5022, 0.7037, -0.6925, 0.2021, 0.6925, -0.6387, 0.4292, -0.6387, -0.8278, -0.3967, -0.3967, -0.6925, 0.2021, 0.6925, -0.6925, -0.2021, 0.6925, -0.6387, -0.4292, -0.6387, -0.6387, 0.4292, -0.6387, 0.7037, -0.5022, 0.5025, 0.3967, -0.3967, -0.8278, -0.04645, 0.04647, -0.9978, 0.513, -0.2715, 0.8143, 0.7261, 0.2175, -0.6523, 0.1461, 0.1462, 0.9784, 0.5025, 0.5022, 0.7037, 0.8278, 0.3967, -0.3967, 0.3967, -0.3967, -0.8278, -0.8278, -0.3967, -0.3967, -0.6387, 0.4292, -0.6387, -0.04645, 0.04647, -0.9978, -0.04645, 0.04647, -0.9978, -0.6387, 0.4292, -0.6387, -0.6387, -0.4292, -0.6387, 0.7261, 0.2175, -0.6523, 0.5025, 0.5022, 0.7037, -0.7037, 0.5022, 0.5025, -0.6925, -0.2021, 0.6925, 0.1461, 0.1462, 0.9784, 0.1461, 0.1462, 0.9784, -0.6925, -0.2021, 0.6925, -0.6925, 0.2021, 0.6925, 0.513, -0.2715, 0.8143, 0.5026, -0.5022, 0.7037, 0.3968, -0.8278, -0.3966, 0.8278, 0.3967, -0.3967, 0.5025, 0.5022, 0.7037, -0.04645, 0.04647, -0.9978, 0.7261, 0.2175, -0.6523, 0.8278, 0.3967, -0.3967, 0.3968, -0.8278, -0.3966, 0.1461, 0.1462, 0.9784, 0.513, -0.2715, 0.8143, 0.5026, -0.5022, 0.7037, 0.5025, 0.5022, 0.7037, 0.513, -0.2715, 0.8143, -0.04645, 0.04647, -0.9978, 0.3968, -0.8278, -0.3966, 0.5026, -0.5022, 0.7037])] * 3)])
arm_armature = bpy.data.armatures.new('Armature')  # bones are not reproduced

# ---- objects
ob_body = bpy.data.objects.new('Body', me_cube_004)
ob_elevator = bpy.data.objects.new('Elevator', arm_armature)
ob_doors = bpy.data.objects.new('Doors', me_cube_001)

# ---- transforms, parenting, visibility, modifiers, constraints
ob_body.parent = ob_elevator
ob_body.location = (0.0, 0.0, 0.0)
_vg = ob_body.vertex_groups.new(name='Root')
_vg.add([0, 1, 2, 3, 4, 5, 6, 7, 8, 9, 10, 11, 12, 13, 14, 15, 16, 17, 18, 19, 20, 21, 22, 23, 24, 25, 26, 27, 28, 29, 30, 31, 32, 33, 34, 35, 36, 37, 38, 39, 40, 41, 42, 43, 44, 45, 46, 47, 48, 49, 50, 51, 52, 53, 54, 55, 56, 57, 58, 59, 60, 61, 62, 63, 64, 65, 66, 67, 68, 69, 70, 71, 72, 73, 74, 75, 76, 77, 78, 79, 80, 81, 82, 83, 84, 85, 86, 87, 88, 89, 90, 91, 92, 93, 94, 95, 96, 97, 98, 99, 100, 101, 102, 103, 104, 105], 1.0, 'REPLACE')
_vg = ob_body.vertex_groups.new(name='ElevatorDoorLeft')
_vg = ob_body.vertex_groups.new(name='ElevatorDoorRight')
_m = ob_body.modifiers.new('Armature', 'ARMATURE')
_m.object = ob_elevator
ob_elevator.location = (0.0, 0.0, 0.0)
ob_doors.parent = ob_elevator
ob_doors.location = (0.0, 0.0, 0.0)
ob_doors.scale = (1.0, 1.0, 1.0)
_vg = ob_doors.vertex_groups.new(name='Root')
_vg = ob_doors.vertex_groups.new(name='ElevatorDoorLeft')
_vg.add([0, 1, 2, 3, 4, 5, 6, 7, 8, 9, 10, 11, 12, 13, 14, 15, 16, 17, 18, 19], 1.0, 'REPLACE')
_vg = ob_doors.vertex_groups.new(name='ElevatorDoorRight')
_vg.add([20, 21, 22, 23, 24, 25, 26, 27, 28, 29, 30, 31, 32, 33, 34, 35, 36, 37, 38, 39], 1.0, 'REPLACE')
_m = ob_doors.modifiers.new('Armature', 'ARMATURE')
_m.object = ob_elevator

# ---- collection membership
col_collection.objects.link(ob_body)
col_collection.objects.link(ob_elevator)
col_collection.objects.link(ob_doors)

# ---- scene / render settings (as saved in the file)
scene.frame_start = 1; scene.frame_end = 250; scene.frame_set(180)
scene.render.engine = 'BLENDER_EEVEE_NEXT'
scene.render.fps = 60
bpy.context.view_layer.update()

# ---- added for rendering (the .blend has no active camera and no usable light): camera, sun
cam_auto = bpy.data.cameras.new('AutoCamera')
cam_auto.lens = 50.0
cam_auto.sensor_width = 36.0
cam_auto.clip_end = 1000.0
ob_auto_camera = bpy.data.objects.new('AutoCamera', cam_auto)
scene.collection.objects.link(ob_auto_camera)
ob_auto_camera.location = (4.24421, -4.93695, 4.45395)
ob_auto_camera.rotation_euler = (1.09748, -7.21219e-08, 0.694738)
scene.camera = ob_auto_camera
light_auto_sun = bpy.data.lights.new('AutoSun', 'SUN')
light_auto_sun.energy = 3.0
light_auto_sun.angle = 0.0523599
ob_auto_sun = bpy.data.objects.new('AutoSun', light_auto_sun)
scene.collection.objects.link(ob_auto_sun)
ob_auto_sun.rotation_euler = (0.872665, 0.174533, 0.523599)
bpy.context.view_layer.update()
